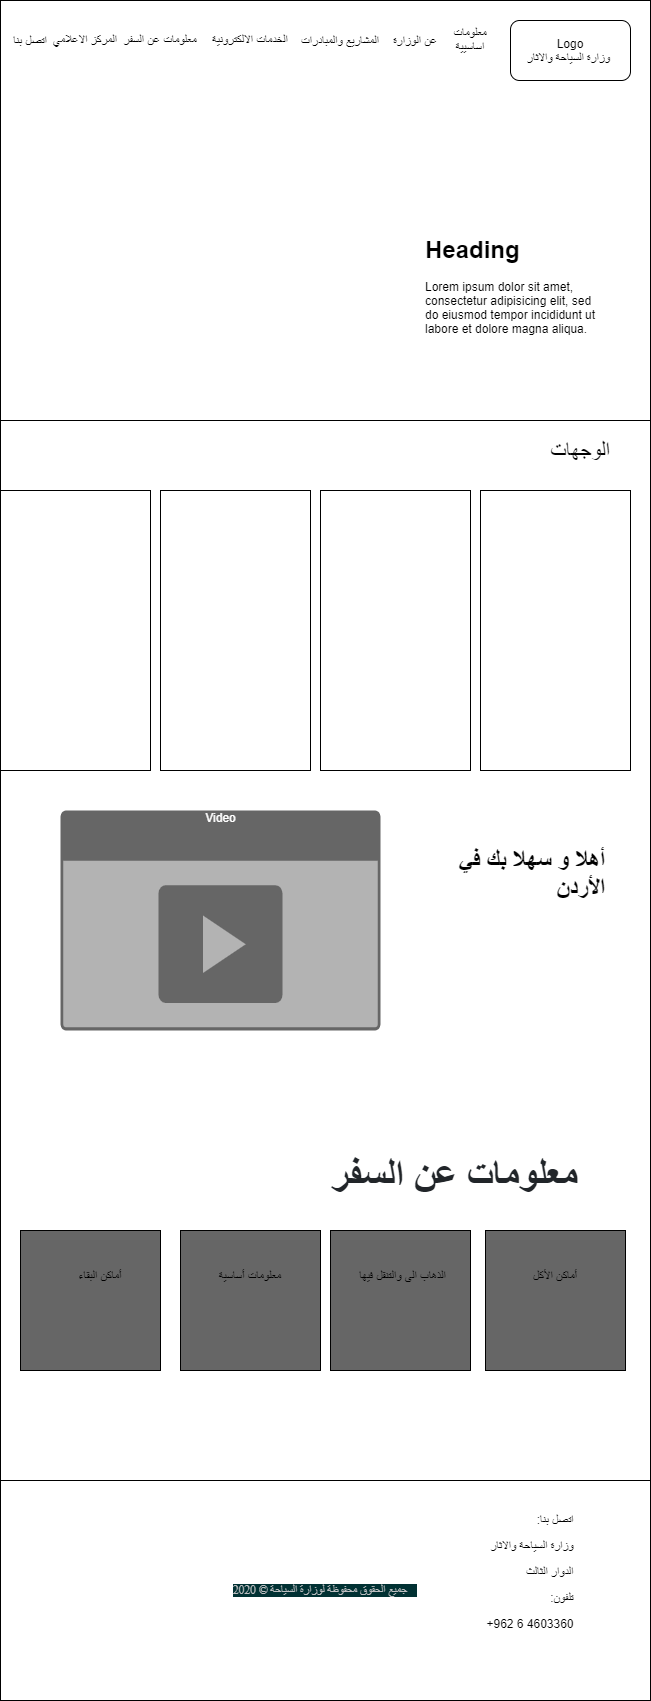

The diagram above was exported from draw.io. Its source (the exported page's mxGraphModel, read from the mxfile embedded in the PNG):
<mxGraphModel dx="1038" dy="499" grid="1" gridSize="10" guides="1" tooltips="1" connect="1" arrows="1" fold="1" page="1" pageScale="1" pageWidth="827" pageHeight="1169" math="0" shadow="0">
  <root>
    <mxCell id="0" />
    <mxCell id="1" parent="0" />
    <mxCell id="ZIgHVIBlUklQf9aH1wzD-1" value="" style="rounded=0;whiteSpace=wrap;html=1;" vertex="1" parent="1">
      <mxGeometry x="130" y="100" width="650" height="1700" as="geometry" />
    </mxCell>
    <mxCell id="ZIgHVIBlUklQf9aH1wzD-15" value="&lt;font style=&quot;font-size: 22px&quot;&gt;الوجهات&lt;/font&gt;" style="text;html=1;strokeColor=none;fillColor=none;align=center;verticalAlign=middle;whiteSpace=wrap;rounded=0;" vertex="1" parent="1">
      <mxGeometry x="690" y="540" width="40" height="20" as="geometry" />
    </mxCell>
    <mxCell id="ZIgHVIBlUklQf9aH1wzD-16" value="" style="rounded=0;whiteSpace=wrap;html=1;" vertex="1" parent="1">
      <mxGeometry x="610" y="590" width="150" height="280" as="geometry" />
    </mxCell>
    <mxCell id="ZIgHVIBlUklQf9aH1wzD-17" value="" style="rounded=0;whiteSpace=wrap;html=1;" vertex="1" parent="1">
      <mxGeometry x="450" y="590" width="150" height="280" as="geometry" />
    </mxCell>
    <mxCell id="ZIgHVIBlUklQf9aH1wzD-18" value="" style="rounded=0;whiteSpace=wrap;html=1;" vertex="1" parent="1">
      <mxGeometry x="290" y="590" width="150" height="280" as="geometry" />
    </mxCell>
    <mxCell id="ZIgHVIBlUklQf9aH1wzD-19" value="" style="rounded=0;whiteSpace=wrap;html=1;" vertex="1" parent="1">
      <mxGeometry x="130" y="590" width="150" height="280" as="geometry" />
    </mxCell>
    <mxCell id="ZIgHVIBlUklQf9aH1wzD-21" value="" style="rounded=0;whiteSpace=wrap;html=1;" vertex="1" parent="1">
      <mxGeometry x="130" y="100" width="650" height="420" as="geometry" />
    </mxCell>
    <mxCell id="ZIgHVIBlUklQf9aH1wzD-22" value="Logo&lt;br&gt;وزارة السياحة والاثار&amp;nbsp;" style="rounded=1;whiteSpace=wrap;html=1;" vertex="1" parent="1">
      <mxGeometry x="640" y="120" width="120" height="60" as="geometry" />
    </mxCell>
    <mxCell id="ZIgHVIBlUklQf9aH1wzD-23" value="معلومات اساسيية" style="text;html=1;strokeColor=none;fillColor=none;align=center;verticalAlign=middle;whiteSpace=wrap;rounded=0;" vertex="1" parent="1">
      <mxGeometry x="570" y="128.5" width="60" height="20" as="geometry" />
    </mxCell>
    <mxCell id="ZIgHVIBlUklQf9aH1wzD-24" value="عن الوزارة" style="text;html=1;strokeColor=none;fillColor=none;align=center;verticalAlign=middle;whiteSpace=wrap;rounded=0;" vertex="1" parent="1">
      <mxGeometry x="510" y="130" width="70" height="20" as="geometry" />
    </mxCell>
    <mxCell id="ZIgHVIBlUklQf9aH1wzD-25" value="المشاريع والمبادرات" style="text;html=1;strokeColor=none;fillColor=none;align=center;verticalAlign=middle;whiteSpace=wrap;rounded=0;" vertex="1" parent="1">
      <mxGeometry x="420" y="134.5" width="100" height="11" as="geometry" />
    </mxCell>
    <mxCell id="ZIgHVIBlUklQf9aH1wzD-26" value="الخدمات الالكترونية" style="text;html=1;strokeColor=none;fillColor=none;align=center;verticalAlign=middle;whiteSpace=wrap;rounded=0;" vertex="1" parent="1">
      <mxGeometry x="320" y="128.5" width="120" height="20" as="geometry" />
    </mxCell>
    <mxCell id="ZIgHVIBlUklQf9aH1wzD-27" value="معلومات عن السفر" style="text;html=1;strokeColor=none;fillColor=none;align=center;verticalAlign=middle;whiteSpace=wrap;rounded=0;" vertex="1" parent="1">
      <mxGeometry x="250" y="128.5" width="80" height="20" as="geometry" />
    </mxCell>
    <mxCell id="ZIgHVIBlUklQf9aH1wzD-28" value="المركز الاعلامي" style="text;html=1;strokeColor=none;fillColor=none;align=center;verticalAlign=middle;whiteSpace=wrap;rounded=0;" vertex="1" parent="1">
      <mxGeometry x="180" y="128.5" width="70" height="20" as="geometry" />
    </mxCell>
    <mxCell id="ZIgHVIBlUklQf9aH1wzD-29" value="اتصل بنا" style="text;html=1;strokeColor=none;fillColor=none;align=center;verticalAlign=middle;whiteSpace=wrap;rounded=0;" vertex="1" parent="1">
      <mxGeometry x="140" y="130" width="40" height="20" as="geometry" />
    </mxCell>
    <mxCell id="ZIgHVIBlUklQf9aH1wzD-30" value="&lt;h1&gt;Heading&lt;/h1&gt;&lt;p&gt;Lorem ipsum dolor sit amet, consectetur adipisicing elit, sed do eiusmod tempor incididunt ut labore et dolore magna aliqua.&lt;/p&gt;" style="text;html=1;strokeColor=none;fillColor=none;spacing=5;spacingTop=-20;whiteSpace=wrap;overflow=hidden;rounded=0;" vertex="1" parent="1">
      <mxGeometry x="550" y="330" width="190" height="120" as="geometry" />
    </mxCell>
    <mxCell id="ZIgHVIBlUklQf9aH1wzD-31" value="&lt;h1&gt;أهلا و سهلا بك في الأردن&lt;/h1&gt;" style="text;html=1;strokeColor=none;fillColor=none;spacing=5;spacingTop=-20;whiteSpace=wrap;overflow=hidden;rounded=0;align=right;" vertex="1" parent="1">
      <mxGeometry x="550" y="940" width="190" height="120" as="geometry" />
    </mxCell>
    <mxCell id="ZIgHVIBlUklQf9aH1wzD-32" value="Video" style="html=1;strokeColor=none;labelPosition=center;verticalLabelPosition=middle;verticalAlign=top;align=center;fontSize=12;outlineConnect=0;spacingTop=-6;fontColor=#FFFFFF;shape=mxgraph.sitemap.video;fillColor=#666666;" vertex="1" parent="1">
      <mxGeometry x="190" y="910" width="320" height="220" as="geometry" />
    </mxCell>
    <mxCell id="ZIgHVIBlUklQf9aH1wzD-35" value="&lt;h1 class=&quot;article&quot; style=&quot;box-sizing: border-box ; margin: 22px 18px ; line-height: 1.2 ; font-size: 2.5rem ; text-align: right ; padding: 0px 8px ; font-family: &amp;#34;cairo&amp;#34; ; color: rgb(33 , 37 , 41)&quot;&gt;معلومات عن السفر&lt;/h1&gt;&lt;h1&gt;&lt;br&gt;&lt;/h1&gt;" style="text;html=1;strokeColor=none;fillColor=none;spacing=5;spacingTop=-20;whiteSpace=wrap;overflow=hidden;rounded=0;" vertex="1" parent="1">
      <mxGeometry x="430" y="1240" width="340" height="60" as="geometry" />
    </mxCell>
    <mxCell id="ZIgHVIBlUklQf9aH1wzD-36" value="" style="whiteSpace=wrap;html=1;aspect=fixed;fillColor=#666666;" vertex="1" parent="1">
      <mxGeometry x="615" y="1330" width="140" height="140" as="geometry" />
    </mxCell>
    <mxCell id="ZIgHVIBlUklQf9aH1wzD-40" value="" style="whiteSpace=wrap;html=1;aspect=fixed;fillColor=#666666;" vertex="1" parent="1">
      <mxGeometry x="150" y="1330" width="140" height="140" as="geometry" />
    </mxCell>
    <mxCell id="ZIgHVIBlUklQf9aH1wzD-41" value="" style="whiteSpace=wrap;html=1;aspect=fixed;fillColor=#666666;" vertex="1" parent="1">
      <mxGeometry x="310" y="1330" width="140" height="140" as="geometry" />
    </mxCell>
    <mxCell id="ZIgHVIBlUklQf9aH1wzD-42" value="" style="whiteSpace=wrap;html=1;aspect=fixed;fillColor=#666666;" vertex="1" parent="1">
      <mxGeometry x="460" y="1330" width="140" height="140" as="geometry" />
    </mxCell>
    <mxCell id="ZIgHVIBlUklQf9aH1wzD-43" value="أماكن الأكل" style="text;html=1;strokeColor=none;fillColor=none;align=center;verticalAlign=middle;whiteSpace=wrap;rounded=0;" vertex="1" parent="1">
      <mxGeometry x="650" y="1360" width="70" height="30" as="geometry" />
    </mxCell>
    <mxCell id="ZIgHVIBlUklQf9aH1wzD-44" value="الذهاب الى والتنقل فيها" style="text;html=1;strokeColor=none;fillColor=none;align=center;verticalAlign=middle;whiteSpace=wrap;rounded=0;" vertex="1" parent="1">
      <mxGeometry x="485" y="1365" width="95" height="20" as="geometry" />
    </mxCell>
    <mxCell id="ZIgHVIBlUklQf9aH1wzD-45" value="معلومات أساسية" style="text;html=1;strokeColor=none;fillColor=none;align=center;verticalAlign=middle;whiteSpace=wrap;rounded=0;" vertex="1" parent="1">
      <mxGeometry x="320" y="1365" width="120" height="20" as="geometry" />
    </mxCell>
    <mxCell id="ZIgHVIBlUklQf9aH1wzD-46" value="أماكن البقاء" style="text;html=1;strokeColor=none;fillColor=none;align=center;verticalAlign=middle;whiteSpace=wrap;rounded=0;" vertex="1" parent="1">
      <mxGeometry x="180" y="1365" width="100" height="20" as="geometry" />
    </mxCell>
    <mxCell id="ZIgHVIBlUklQf9aH1wzD-47" value="&lt;div class=&quot;sct-copyright&quot; style=&quot;box-sizing: border-box ; color: rgb(189 , 190 , 192) ; float: right ; padding-left: 0px ; padding-right: 0.9em ; font-family: &amp;#34;newfont&amp;#34; ; font-size: 11.52px ; text-align: left ; background-color: rgb(1 , 49 , 51)&quot;&gt;جميع الحقوق محفوظة لوزارة السياحة ©&amp;nbsp;2020&lt;/div&gt;&lt;div&gt;&lt;br&gt;&lt;/div&gt;" style="rounded=0;whiteSpace=wrap;html=1;" vertex="1" parent="1">
      <mxGeometry x="130" y="1580" width="650" height="220" as="geometry" />
    </mxCell>
    <mxCell id="ZIgHVIBlUklQf9aH1wzD-48" value="&lt;p class=&quot;MsoNormal&quot; align=&quot;right&quot; style=&quot;text-align: right&quot;&gt;&lt;span lang=&quot;AR-SA&quot; dir=&quot;RTL&quot; style=&quot;font-family: &amp;#34;arial&amp;#34; , sans-serif&quot;&gt;&lt;span style=&quot;background-color: rgb(255 , 255 , 255)&quot;&gt;اتصل بنا:&lt;/span&gt;&lt;span style=&quot;background-color: yellow&quot;&gt;&lt;/span&gt;&lt;/span&gt;&lt;/p&gt;&lt;p class=&quot;MsoNormal&quot; align=&quot;right&quot; style=&quot;text-align: right&quot;&gt;&lt;span lang=&quot;AR-SA&quot; dir=&quot;RTL&quot; style=&quot;font-family: &amp;#34;arial&amp;#34; , sans-serif&quot;&gt;&lt;span style=&quot;background-color: rgb(255 , 255 , 255)&quot;&gt;وزارة السياحة والاثار&lt;/span&gt;&lt;/span&gt;&lt;/p&gt;&lt;p class=&quot;MsoNormal&quot; align=&quot;right&quot; style=&quot;text-align: right&quot;&gt;&lt;span lang=&quot;AR-SA&quot; dir=&quot;RTL&quot; style=&quot;font-family: &amp;#34;arial&amp;#34; , sans-serif&quot;&gt;&lt;span style=&quot;background-color: rgb(255 , 255 , 255)&quot;&gt;الدوار الثالث&amp;nbsp;&lt;/span&gt;&lt;/span&gt;&lt;/p&gt;&lt;p class=&quot;MsoNormal&quot; align=&quot;right&quot; style=&quot;text-align: right&quot;&gt;&lt;span lang=&quot;AR-SA&quot; dir=&quot;RTL&quot; style=&quot;font-family: &amp;#34;arial&amp;#34; , sans-serif&quot;&gt;&lt;span style=&quot;background-color: rgb(255 , 255 , 255)&quot;&gt;تلفون:&lt;/span&gt;&lt;/span&gt;&lt;/p&gt;&lt;span style=&quot;line-height: 107% ; font-family: &amp;#34;arial&amp;#34; , sans-serif&quot;&gt;&lt;font style=&quot;font-size: 12px&quot;&gt;+962 6 4603360&lt;/font&gt;&lt;/span&gt;" style="text;html=1;strokeColor=none;fillColor=none;align=center;verticalAlign=middle;whiteSpace=wrap;rounded=0;" vertex="1" parent="1">
      <mxGeometry x="580" y="1600" width="160" height="130" as="geometry" />
    </mxCell>
  </root>
</mxGraphModel>